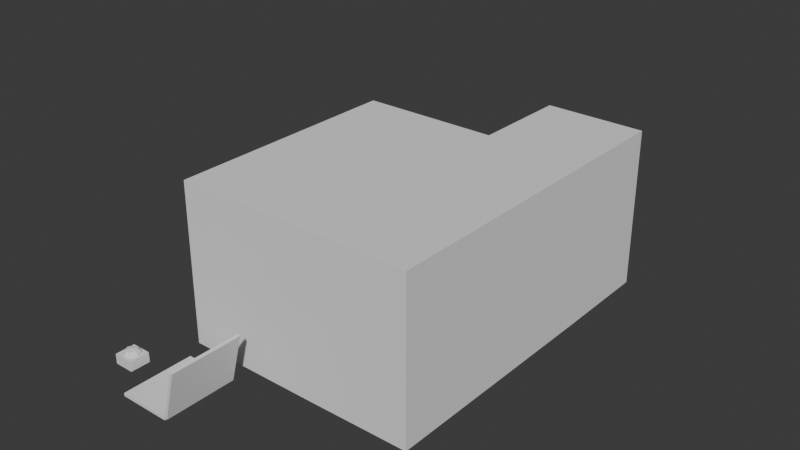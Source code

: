 # Source: all.blend  (saved by Blender 4.2.66; exported with 4.5.12 LTS)
import bpy
from mathutils import Matrix  # noqa: F401  (used for matrix-valued properties, if any)

bpy.ops.wm.read_factory_settings(use_empty=True)
scene = bpy.context.scene
scene.name = 'Scene'

# ---- collections
col_static = bpy.data.collections.new('Static'); scene.collection.children.link(col_static)
col_markup = bpy.data.collections.new('Markup'); scene.collection.children.link(col_markup)

# ---- materials (node trees are filled in below, after node groups)
mat_material = bpy.data.materials.new('Material')
mat_material.alpha_threshold = 0.0
mat_material.use_transparent_shadow = False
mat_material.roughness = 0.5
mat_material.line_color = (0.0, 0.0, 0.0, 1.0)

# ---- material node trees
mat_material.use_nodes = True; mat_material.node_tree.nodes.clear()
_N = mat_material.node_tree.nodes; _L = mat_material.node_tree.links
n0 = _N.new('ShaderNodeOutputMaterial'); n0.name = 'Material Output'; n0.location = (300, 300)
n1 = _N.new('ShaderNodeBsdfPrincipled'); n1.name = 'Principled BSDF'; n1.location = (10, 300)
n1.inputs[3].default_value = 1.45
_L.new(n1.outputs[0], n0.inputs[0])
n0.is_active_output = True

# ---- world
world_world = bpy.data.worlds.new('World'); scene.world = world_world
world_world.use_nodes = True; world_world.node_tree.nodes.clear()
_N = world_world.node_tree.nodes; _L = world_world.node_tree.links
n0 = _N.new('ShaderNodeOutputWorld'); n0.name = 'World Output'; n0.location = (300, 300)
n1 = _N.new('ShaderNodeBackground'); n1.name = 'Background'; n1.location = (10, 300)
n1.inputs[0].default_value = (0.05088, 0.05088, 0.05088, 1.0)
_L.new(n1.outputs[0], n0.inputs[0])
n0.is_active_output = True
world_world.color = (0.05088, 0.05088, 0.05088)
world_world.sun_shadow_jitter_overblur = 0.0

# ---- meshes
me_cube = bpy.data.meshes.new('Cube')
me_cube.from_pydata([(1.0, 1.0, 1.0), (1.0, 1.0, -1.0), (1.0, -1.0, 1.0), (1.0, -1.0, -1.0), (-1.0, 1.0, 1.0), (-1.0, 1.0, -1.0), (-1.0, -1.0, 1.0), (-1.0, -1.0, -1.0)], [], [(0, 4, 6, 2), (3, 2, 6, 7), (7, 6, 4, 5), (5, 1, 3, 7), (1, 0, 2, 3), (5, 4, 0, 1)])
_uv = me_cube.uv_layers.new(name='UVMap')
_uv.uv.foreach_set('vector', [0.625, 0.5, 0.875, 0.5, 0.875, 0.75, 0.625, 0.75, 0.375, 0.75, 0.625, 0.75, 0.625, 1.0, 0.375, 1.0, 0.375, 0.0, 0.625, 0.0, 0.625, 0.25, 0.375, 0.25, 0.125, 0.5, 0.375, 0.5, 0.375, 0.75, 0.125, 0.75, 0.375, 0.5, 0.625, 0.5, 0.625, 0.75, 0.375, 0.75, 0.375, 0.25, 0.625, 0.25, 0.625, 0.5, 0.375, 0.5])
me_cube.materials.append(mat_material)
me_cube.use_mirror_vertex_groups = False
me_cube.update()
me_cylinder = bpy.data.meshes.new('Cylinder')
me_cylinder.from_pydata([(0.0, 0.5, -0.005), (0.0, 0.5, 0.005), (0.1913, 0.4619, -0.005), (0.1913, 0.4619, 0.005), (0.3536, 0.3536, -0.005), (0.3536, 0.3536, 0.005), (0.4619, 0.1913, -0.005), (0.4619, 0.1913, 0.005), (0.5, 0.0, -0.005), (0.5, 0.0, 0.005), (0.4619, -0.1913, -0.005), (0.4619, -0.1913, 0.005), (0.3536, -0.3536, -0.005), (0.3536, -0.3536, 0.005), (0.1913, -0.4619, -0.005), (0.1913, -0.4619, 0.005), (0.0, -0.5, -0.005), (0.0, -0.5, 0.005), (-0.1913, -0.4619, -0.005), (-0.1913, -0.4619, 0.005), (-0.3536, -0.3536, -0.005), (-0.3536, -0.3536, 0.005), (-0.4619, -0.1913, -0.005), (-0.4619, -0.1913, 0.005), (-0.5, 0.0, -0.005), (-0.5, 0.0, 0.005), (-0.4619, 0.1913, -0.005), (-0.4619, 0.1913, 0.005), (-0.3536, 0.3536, -0.005), (-0.3536, 0.3536, 0.005), (-0.1913, 0.4619, -0.005), (-0.1913, 0.4619, 0.005)], [], [(0, 1, 3, 2), (2, 3, 5, 4), (4, 5, 7, 6), (6, 7, 9, 8), (8, 9, 11, 10), (10, 11, 13, 12), (12, 13, 15, 14), (14, 15, 17, 16), (16, 17, 19, 18), (18, 19, 21, 20), (20, 21, 23, 22), (22, 23, 25, 24), (24, 25, 27, 26), (26, 27, 29, 28), (3, 1, 31, 29, 27, 25, 23, 21, 19, 17, 15, 13, 11, 9, 7, 5), (28, 29, 31, 30), (30, 31, 1, 0), (0, 2, 4, 6, 8, 10, 12, 14, 16, 18, 20, 22, 24, 26, 28, 30)])
_uv = me_cylinder.uv_layers.new(name='UVMap')
_uv.uv.foreach_set('vector', [1.0, 0.5, 1.0, 1.0, 0.9375, 1.0, 0.9375, 0.5, 0.9375, 0.5, 0.9375, 1.0, 0.875, 1.0, 0.875, 0.5, 0.875, 0.5, 0.875, 1.0, 0.8125, 1.0, 0.8125, 0.5, 0.8125, 0.5, 0.8125, 1.0, 0.75, 1.0, 0.75, 0.5, 0.75, 0.5, 0.75, 1.0, 0.6875, 1.0, 0.6875, 0.5, 0.6875, 0.5, 0.6875, 1.0, 0.625, 1.0, 0.625, 0.5, 0.625, 0.5, 0.625, 1.0, 0.5625, 1.0, 0.5625, 0.5, 0.5625, 0.5, 0.5625, 1.0, 0.5, 1.0, 0.5, 0.5, 0.5, 0.5, 0.5, 1.0, 0.4375, 1.0, 0.4375, 0.5, 0.4375, 0.5, 0.4375, 1.0, 0.375, 1.0, 0.375, 0.5, 0.375, 0.5, 0.375, 1.0, 0.3125, 1.0, 0.3125, 0.5, 0.3125, 0.5, 0.3125, 1.0, 0.25, 1.0, 0.25, 0.5, 0.25, 0.5, 0.25, 1.0, 0.1875, 1.0, 0.1875, 0.5, 0.1875, 0.5, 0.1875, 1.0, 0.125, 1.0, 0.125, 0.5, 0.3418, 0.4717, 0.25, 0.49, 0.1582, 0.4717, 0.08029, 0.4197, 0.02827, 0.3418, 0.01, 0.25, 0.02827, 0.1582, 0.08029, 0.08029, 0.1582, 0.02827, 0.25, 0.01, 0.3418, 0.02827, 0.4197, 0.08029, 0.4717, 0.1582, 0.49, 0.25, 0.4717, 0.3418, 0.4197, 0.4197, 0.125, 0.5, 0.125, 1.0, 0.0625, 1.0, 0.0625, 0.5, 0.0625, 0.5, 0.0625, 1.0, 0.0, 1.0, 0.0, 0.5, 0.75, 0.49, 0.8418, 0.4717, 0.9197, 0.4197, 0.9717, 0.3418, 0.99, 0.25, 0.9717, 0.1582, 0.9197, 0.08029, 0.8418, 0.02827, 0.75, 0.01, 0.6582, 0.02827, 0.5803, 0.08029, 0.5283, 0.1582, 0.51, 0.25, 0.5283, 0.3418, 0.5803, 0.4197, 0.6582, 0.4717])
me_cylinder.update()
me_plane_002 = bpy.data.meshes.new('Plane.002')
me_plane_002.from_pydata([(-0.45, -0.8, 0.0), (0.75, -0.8, 0.0), (0.25, 0.9, 0.0), (0.75, 0.9, 0.0), (-0.45, -0.8, 0.8), (0.75, -0.8, 0.8), (0.25, 0.9, 0.8), (0.75, 0.9, 0.8), (0.25, -0.8, 0.8), (0.25, -0.8, 0.0), (-0.45, 0.4, 0.8), (0.25, 0.4, 0.8), (0.75, 0.4, 0.0), (0.75, 0.4, 0.8)], [], [(3, 2, 6, 7), (12, 3, 7, 13), (0, 9, 8, 4), (8, 9, 1, 5), (13, 7, 6, 11), (4, 8, 11, 10), (5, 13, 11, 8), (1, 12, 13, 5)])
_uv = me_plane_002.uv_layers.new(name='UVMap')
_uv.uv.foreach_set('vector', [0.0, 0.0, 0.0, 0.0, 0.0, 0.0, 0.0, 0.0, 0.0, 0.0, 0.0, 0.0, 0.0, 0.0, 0.0, 0.0, 0.0, 0.0, 0.0, 0.0, 0.0, 0.0, 0.0, 0.0, 0.0, 0.0, 0.0, 0.0, 0.0, 0.0, 0.0, 0.0, 0.0, 0.0, 0.0, 0.0, 0.0, 0.0, 0.0, 0.0, 0.0, 0.0, 0.0, 0.0, 0.0, 0.0, 0.0, 0.0, 0.0, 0.0, 0.0, 0.0, 0.0, 0.0, 0.0, 0.0, 0.0, 0.0, 0.0, 0.0, 0.0, 0.0, 0.0, 0.0])
me_plane_002.update()
me_cube_001 = bpy.data.meshes.new('Cube.001')
me_cube_001.from_pydata([(-0.5, -0.5, -0.5), (-0.5, -0.5, 0.5), (-0.5, 0.5, -0.5), (-0.5, 0.5, 0.5), (0.5, -0.5, -0.5), (0.5, -0.5, 0.5), (0.5, 0.5, -0.5), (0.5, 0.5, 0.5)], [], [(0, 1, 3, 2), (2, 3, 7, 6), (6, 7, 5, 4), (4, 5, 1, 0), (2, 6, 4, 0), (7, 3, 1, 5)])
_uv = me_cube_001.uv_layers.new(name='UVMap')
_uv.uv.foreach_set('vector', [0.375, 0.0, 0.625, 0.0, 0.625, 0.25, 0.375, 0.25, 0.375, 0.25, 0.625, 0.25, 0.625, 0.5, 0.375, 0.5, 0.375, 0.5, 0.625, 0.5, 0.625, 0.75, 0.375, 0.75, 0.375, 0.75, 0.625, 0.75, 0.625, 1.0, 0.375, 1.0, 0.125, 0.5, 0.375, 0.5, 0.375, 0.75, 0.125, 0.75, 0.625, 0.5, 0.875, 0.5, 0.875, 0.75, 0.625, 0.75])
me_cube_001.update()
me_cube_002 = bpy.data.meshes.new('Cube.002')
me_cube_002.from_pydata([(-0.45, -0.45, -0.5), (-0.5, -0.5, 0.5), (-0.45, 0.45, -0.5), (-0.5, 0.5, 0.5), (0.45, -0.45, -0.5), (0.5, -0.5, 0.5), (0.45, 0.45, -0.5), (0.5, 0.5, 0.5), (-0.5, 0.5, -0.5), (-0.5, -0.5, -0.5), (0.5, 0.5, -0.5), (0.5, -0.5, -0.5)], [], [(9, 1, 3, 8), (8, 3, 7, 10), (10, 7, 5, 11), (11, 5, 1, 9), (2, 6, 4, 0), (7, 3, 1, 5), (2, 0, 9, 8), (6, 2, 8, 10), (4, 6, 10, 11), (0, 4, 11, 9)])
_uv = me_cube_002.uv_layers.new(name='UVMap')
_uv.uv.foreach_set('vector', [0.375, 0.0, 0.625, 0.0, 0.625, 0.25, 0.375, 0.25, 0.375, 0.25, 0.625, 0.25, 0.625, 0.5, 0.375, 0.5, 0.375, 0.5, 0.625, 0.5, 0.625, 0.75, 0.375, 0.75, 0.375, 0.75, 0.625, 0.75, 0.625, 1.0, 0.375, 1.0, 0.1375, 0.5125, 0.3625, 0.5125, 0.3625, 0.7375, 0.1375, 0.7375, 0.625, 0.5, 0.875, 0.5, 0.875, 0.75, 0.625, 0.75, 0.1375, 0.5125, 0.1375, 0.7375, 0.125, 0.75, 0.125, 0.5, 0.3625, 0.5125, 0.1375, 0.5125, 0.125, 0.5, 0.375, 0.5, 0.3625, 0.7375, 0.3625, 0.5125, 0.375, 0.5, 0.375, 0.75, 0.1375, 0.7375, 0.3625, 0.7375, 0.375, 0.75, 0.125, 0.75])
_ca = me_cube_002.color_attributes.new('Col', 'BYTE_COLOR', 'CORNER')
_ca.data.foreach_set('color', [1.0, 1.0, 1.0, 1.0, 1.0, 1.0, 1.0, 1.0, 1.0, 1.0, 1.0, 1.0, 1.0, 1.0, 1.0, 1.0, 1.0, 1.0, 1.0, 1.0, 1.0, 1.0, 1.0, 1.0, 1.0, 1.0, 1.0, 1.0, 1.0, 1.0, 1.0, 1.0, 1.0, 1.0, 1.0, 1.0, 1.0, 1.0, 1.0, 1.0, 1.0, 1.0, 1.0, 1.0, 1.0, 1.0, 1.0, 1.0, 1.0, 1.0, 1.0, 1.0, 1.0, 1.0, 1.0, 1.0, 1.0, 1.0, 1.0, 1.0, 1.0, 1.0, 1.0, 1.0, 0.0, 0.0, 1.0, 1.0, 0.0, 0.0, 1.0, 1.0, 0.0, 0.0, 1.0, 1.0, 0.0, 0.0, 1.0, 1.0, 1.0, 1.0, 1.0, 1.0, 1.0, 1.0, 1.0, 1.0, 1.0, 1.0, 1.0, 1.0, 1.0, 1.0, 1.0, 1.0, 1.0, 1.0, 1.0, 1.0, 1.0, 1.0, 1.0, 1.0, 1.0, 1.0, 1.0, 1.0, 1.0, 1.0, 1.0, 1.0, 1.0, 1.0, 1.0, 1.0, 1.0, 1.0, 1.0, 1.0, 1.0, 1.0, 1.0, 1.0, 1.0, 1.0, 1.0, 1.0, 1.0, 1.0, 1.0, 1.0, 1.0, 1.0, 1.0, 1.0, 1.0, 1.0, 1.0, 1.0, 1.0, 1.0, 1.0, 1.0, 1.0, 1.0, 1.0, 1.0, 1.0, 1.0, 1.0, 1.0, 1.0, 1.0, 1.0, 1.0, 1.0, 1.0, 1.0, 1.0])
me_cube_002.use_paint_bone_selection = False
me_cube_002.use_paint_mask = True
me_cube_002.update()
me_cube_003 = bpy.data.meshes.new('Cube.003')
me_cube_003.from_pydata([(-0.05, -0.05, -0.05), (-0.05, -0.05, 0.05), (-0.05, 0.05, -0.05), (-0.05, 0.05, 0.05), (0.05, -0.05, -0.05), (0.05, -0.05, 0.05), (0.05, 0.05, -0.05), (0.05, 0.05, 0.05), (0.02, 0.02, 0.09263), (0.02828, 0.02828, 0.07), (0.02828, 0.0, 0.09263), (0.04, 0.0, 0.07), (0.0, 0.04, 0.05), (0.02, -0.02, 0.09263), (0.02828, -0.02828, 0.07), (-0.02828, 0.02828, 0.05), (0.0, -0.02828, 0.09263), (0.0, -0.04, 0.07), (-0.04, 0.0, 0.05), (-0.02, -0.02, 0.09263), (-0.02828, -0.02828, 0.07), (-0.02828, -0.02828, 0.05), (0.0, -0.04, 0.05), (-0.02828, 0.0, 0.09263), (-0.04, 0.0, 0.07), (0.02828, -0.02828, 0.05), (-0.02, 0.02, 0.09263), (-0.02828, 0.02828, 0.07), (0.04, 0.0, 0.05), (0.0, 0.0, 0.102), (0.0, 0.02828, 0.09263), (0.0, 0.04, 0.07), (0.02828, 0.02828, 0.05)], [], [(0, 1, 3, 2), (2, 3, 7, 6), (6, 7, 5, 4), (4, 5, 1, 0), (2, 6, 4, 0), (7, 3, 1, 5), (30, 29, 8), (31, 30, 8, 9), (9, 8, 10, 11), (8, 29, 10), (10, 29, 13), (11, 10, 13, 14), (13, 29, 16), (14, 13, 16, 17), (11, 14, 25, 28), (16, 29, 19), (14, 17, 22, 25), (17, 16, 19, 20), (20, 24, 18, 21), (19, 29, 23), (27, 31, 12, 15), (20, 19, 23, 24), (9, 11, 28, 32), (23, 29, 26), (31, 9, 32, 12), (24, 23, 26, 27), (24, 27, 15, 18), (26, 29, 30), (17, 20, 21, 22), (27, 26, 30, 31)])
_uv = me_cube_003.uv_layers.new(name='UVMap')
_uv.uv.foreach_set('vector', [0.375, 0.0, 0.625, 0.0, 0.625, 0.25, 0.375, 0.25, 0.375, 0.25, 0.625, 0.25, 0.625, 0.5, 0.375, 0.5, 0.375, 0.5, 0.625, 0.5, 0.625, 0.75, 0.375, 0.75, 0.375, 0.75, 0.625, 0.75, 0.625, 1.0, 0.375, 1.0, 0.125, 0.5, 0.375, 0.5, 0.375, 0.75, 0.125, 0.75, 0.625, 0.5, 0.875, 0.5, 0.875, 0.75, 0.625, 0.75, 0.75, 0.75, 0.6875, 1.0, 0.625, 0.75, 0.75, 0.5, 0.75, 0.75, 0.625, 0.75, 0.625, 0.5, 0.625, 0.5, 0.625, 0.75, 0.5, 0.75, 0.5, 0.5, 0.625, 0.75, 0.5625, 1.0, 0.5, 0.75, 0.5, 0.75, 0.4375, 1.0, 0.375, 0.75, 0.5, 0.5, 0.5, 0.75, 0.375, 0.75, 0.375, 0.5, 0.375, 0.75, 0.3125, 1.0, 0.25, 0.75, 0.375, 0.5, 0.375, 0.75, 0.25, 0.75, 0.25, 0.5, 0.5, 0.5, 0.375, 0.5, 0.375, 0.5, 0.5, 0.5, 0.25, 0.75, 0.1875, 1.0, 0.125, 0.75, 0.375, 0.5, 0.25, 0.5, 0.25, 0.5, 0.375, 0.5, 0.25, 0.5, 0.25, 0.75, 0.125, 0.75, 0.125, 0.5, 0.125, 0.5, 0.0, 0.5, 0.0, 0.5, 0.125, 0.5, 0.125, 0.75, 0.0625, 1.0, 0.0, 0.75, 0.875, 0.5, 0.75, 0.5, 0.75, 0.5, 0.875, 0.5, 0.125, 0.5, 0.125, 0.75, 0.0, 0.75, 0.0, 0.5, 0.625, 0.5, 0.5, 0.5, 0.5, 0.5, 0.625, 0.5, 1.0, 0.75, 0.9375, 1.0, 0.875, 0.75, 0.75, 0.5, 0.625, 0.5, 0.625, 0.5, 0.75, 0.5, 1.0, 0.5, 1.0, 0.75, 0.875, 0.75, 0.875, 0.5, 1.0, 0.5, 0.875, 0.5, 0.875, 0.5, 1.0, 0.5, 0.875, 0.75, 0.8125, 1.0, 0.75, 0.75, 0.25, 0.5, 0.125, 0.5, 0.125, 0.5, 0.25, 0.5, 0.875, 0.5, 0.875, 0.75, 0.75, 0.75, 0.75, 0.5])
_ca = me_cube_003.color_attributes.new('Attribute', 'BYTE_COLOR', 'CORNER')
_ca.data.foreach_set('color', [1.0, 1.0, 1.0, 1.0, 1.0, 1.0, 1.0, 1.0, 1.0, 1.0, 1.0, 1.0, 1.0, 1.0, 1.0, 1.0, 1.0, 1.0, 1.0, 1.0, 1.0, 1.0, 1.0, 1.0, 1.0, 1.0, 1.0, 1.0, 1.0, 1.0, 1.0, 1.0, 1.0, 1.0, 1.0, 1.0, 1.0, 1.0, 1.0, 1.0, 1.0, 1.0, 1.0, 1.0, 1.0, 1.0, 1.0, 1.0, 1.0, 1.0, 1.0, 1.0, 1.0, 1.0, 1.0, 1.0, 1.0, 1.0, 1.0, 1.0, 1.0, 1.0, 1.0, 1.0, 1.0, 1.0, 1.0, 1.0, 1.0, 1.0, 1.0, 1.0, 1.0, 1.0, 1.0, 1.0, 1.0, 1.0, 1.0, 1.0, 1.0, 1.0, 1.0, 1.0, 1.0, 1.0, 1.0, 1.0, 1.0, 1.0, 1.0, 1.0, 1.0, 1.0, 1.0, 1.0, 1.0, 0.0, 0.0, 1.0, 1.0, 0.0, 0.0, 1.0, 1.0, 0.0, 0.0, 1.0, 1.0, 0.0, 0.0, 1.0, 1.0, 0.0, 0.0, 1.0, 1.0, 0.0, 0.0, 1.0, 1.0, 0.0, 0.0, 1.0, 1.0, 0.0, 0.0, 1.0, 1.0, 0.0, 0.0, 1.0, 1.0, 0.0, 0.0, 1.0, 1.0, 0.0006071, 0.0006071, 1.0, 1.0, 0.0, 0.0, 1.0, 1.0, 0.0, 0.0, 1.0, 1.0, 0.0, 0.0, 1.0, 1.0, 0.0, 0.0, 1.0, 1.0, 0.0, 0.0, 1.0, 1.0, 0.0, 0.0, 1.0, 1.0, 0.0006071, 0.0006071, 1.0, 1.0, 0.0, 0.0, 1.0, 1.0, 0.0, 0.0, 1.0, 1.0, 0.0, 0.0, 1.0, 1.0, 0.0, 0.0, 1.0, 1.0, 0.0, 0.0, 1.0, 1.0, 0.0, 0.0, 1.0, 1.0, 0.0, 0.0, 1.0, 1.0, 0.0, 0.0, 1.0, 1.0, 0.0, 0.0, 1.0, 1.0, 0.0, 0.0, 1.0, 1.0, 0.0006071, 0.0006071, 1.0, 1.0, 0.0, 0.0, 1.0, 1.0, 0.0, 0.0, 1.0, 1.0, 0.0, 0.0, 1.0, 1.0, 0.0, 0.0, 1.0, 1.0, 0.0, 0.0, 1.0, 1.0, 0.0, 0.0, 1.0, 1.0, 0.0, 0.0, 1.0, 1.0, 0.0, 0.0, 1.0, 1.0, 0.0, 0.0, 1.0, 1.0, 0.0, 0.0, 1.0, 1.0, 0.0, 0.0, 1.0, 1.0, 0.0, 0.0, 1.0, 1.0, 0.0, 0.0, 1.0, 1.0, 0.0, 0.0, 1.0, 1.0, 0.0, 0.0, 1.0, 1.0, 0.0, 0.0, 1.0, 1.0, 0.0, 0.0, 1.0, 1.0, 0.0, 0.0, 1.0, 1.0, 0.0, 0.0, 1.0, 1.0, 0.0, 0.0, 1.0, 1.0, 0.0, 0.0, 1.0, 1.0, 0.0, 0.0, 1.0, 1.0, 0.0, 0.0, 1.0, 1.0, 0.0, 0.0, 1.0, 1.0, 0.0, 0.0, 1.0, 1.0, 0.0, 0.0, 1.0, 1.0, 0.0, 0.0, 1.0, 1.0, 0.0, 0.0, 1.0, 1.0, 0.0, 0.0, 1.0, 1.0, 0.0, 0.0, 1.0, 1.0, 0.0006071, 0.0006071, 1.0, 1.0, 0.0, 0.0, 1.0, 1.0, 0.0, 0.0, 1.0, 1.0, 0.0, 0.0, 1.0, 1.0, 0.0, 0.0, 1.0, 1.0, 0.0, 0.0, 1.0, 1.0, 0.0, 0.0, 1.0, 1.0, 0.0, 0.0, 1.0, 1.0, 0.0, 0.0, 1.0, 1.0, 0.0, 0.0, 1.0, 1.0, 0.0, 0.0, 1.0, 1.0, 0.0, 0.0, 1.0, 1.0, 0.0, 0.0, 1.0, 1.0, 0.0, 0.0, 1.0, 1.0, 0.0, 0.0, 1.0, 1.0, 0.0, 0.0, 1.0, 1.0, 0.0, 0.0, 1.0, 1.0, 0.0, 0.0, 1.0, 1.0, 0.0, 0.0, 1.0, 1.0, 0.0, 0.0, 1.0, 1.0, 0.0, 0.0, 1.0, 1.0, 0.0, 0.0, 1.0, 1.0, 0.0, 0.0, 1.0, 1.0, 0.0, 0.0, 1.0, 1.0, 0.0, 0.0, 1.0, 1.0, 0.0, 0.0, 1.0, 1.0, 0.0, 0.0, 1.0, 1.0, 0.0, 0.0, 1.0, 1.0, 0.0, 0.0, 1.0])
me_cube_003.use_paint_bone_selection = False
me_cube_003.use_paint_mask = True
me_cube_003.update()
me_circle = bpy.data.meshes.new('Circle')
me_circle.from_pydata([(0.0, 0.5, 0.0), (-0.09755, 0.4904, 0.0), (-0.1913, 0.4619, 0.0), (-0.2778, 0.4157, 0.0), (-0.3536, 0.3536, 0.0), (-0.4157, 0.2778, 0.0), (-0.4619, 0.1913, 0.0), (-0.4904, 0.09755, 0.0), (-0.5, 0.0, 0.0), (-0.4904, -0.09755, 0.0), (-0.4619, -0.1913, 0.0), (-0.4157, -0.2778, 0.0), (-0.3536, -0.3536, 0.0), (-0.2778, -0.4157, 0.0), (-0.1913, -0.4619, 0.0), (-0.09755, -0.4904, 0.0), (0.0, -0.5, 0.0), (0.09755, -0.4904, 0.0), (0.1913, -0.4619, 0.0), (0.2778, -0.4157, 0.0), (0.3536, -0.3536, 0.0), (0.4157, -0.2778, 0.0), (0.4619, -0.1913, 0.0), (0.4904, -0.09755, 0.0), (0.5, 0.0, 0.0), (0.4904, 0.09755, 0.0), (0.4619, 0.1913, 0.0), (0.4157, 0.2778, 0.0), (0.3536, 0.3536, 0.0), (0.2778, 0.4157, 0.0), (0.1913, 0.4619, 0.0), (0.09755, 0.4904, 0.0)], [(1, 0), (2, 1), (3, 2), (4, 3), (5, 4), (6, 5), (7, 6), (8, 7), (9, 8), (10, 9), (11, 10), (12, 11), (13, 12), (14, 13), (15, 14), (16, 15), (17, 16), (18, 17), (19, 18), (20, 19), (21, 20), (22, 21), (23, 22), (24, 23), (25, 24), (26, 25), (27, 26), (28, 27), (29, 28), (30, 29), (31, 30), (0, 31)], [])
_uv = me_circle.uv_layers.new(name='UVMap')
_uv.uv.foreach_set('vector', [])
me_circle.update()
me_plane = bpy.data.meshes.new('Plane')
me_plane.from_pydata([(-1.0, -1.0, 0.0), (1.0, -1.0, 0.0), (-1.0, 1.0, 0.0), (1.0, 1.0, 0.0)], [(2, 0), (0, 1), (1, 3), (3, 2)], [])
_uv = me_plane.uv_layers.new(name='UVMap')
_uv.uv.foreach_set('vector', [])
me_plane.update()
me_plane_001 = bpy.data.meshes.new('Plane.001')
me_plane_001.from_pydata([(-0.25, -1.6, 0.0), (0.25, -1.6, 0.0), (-0.25, 1.6, 0.0), (0.25, 1.6, 0.0), (-1.49e-08, 1.5, 0.0), (-1.49e-08, -1.5, 0.0)], [(2, 0), (0, 1), (1, 3), (3, 2)], [])
_uv = me_plane_001.uv_layers.new(name='UVMap')
_uv.uv.foreach_set('vector', [])
me_plane_001.update()

# ---- objects
ob_dishappearancearea = bpy.data.objects.new('DishAppearanceArea', me_cube)
ob_ur3ebase = bpy.data.objects.new('UR3eBase', me_cylinder)
ob_cover = bpy.data.objects.new('Cover', me_plane_002)
ob_laptopbase = bpy.data.objects.new('LaptopBase', me_cube_001)
ob_laptoplid = bpy.data.objects.new('LaptopLid', me_cube_002)
ob_lidpivot = bpy.data.objects.new('LidPivot', None)
ob_stopbutton = bpy.data.objects.new('StopButton', me_cube_003)
ob_ur3ereach = bpy.data.objects.new('UR3eReach', me_circle)
ob_rackfootprint = bpy.data.objects.new('RackFootprint', me_plane)
ob_gantrybase = bpy.data.objects.new('GantryBase', me_plane_001)

# ---- transforms, parenting, visibility, modifiers, constraints
ob_dishappearancearea.location = (0.0, 0.3, 0.0)
ob_dishappearancearea.scale = (0.2, 0.1, 0.0025)
ob_dishappearancearea.lock_rotations_4d = False
ob_dishappearancearea.empty_display_type = 'ARROWS'
ob_dishappearancearea.lineart.crease_threshold = 0.0
ob_ur3ebase.location = (0.0, 0.0, 0.0)
ob_ur3ebase.scale = (0.128, 0.128, 0.5)
ob_cover.location = (0.25, -0.9, 0.0)
_m = ob_cover.modifiers.new('Solidify', 'SOLIDIFY')
_m.offset = 1.0
ob_laptopbase.location = (0.0, -2.0, 0.0075)
ob_laptopbase.scale = (0.26, 0.36, 0.015)
ob_laptoplid.parent = ob_lidpivot
ob_laptoplid.matrix_parent_inverse = Matrix(((1.0, -0.0, -0.0, -0.13), (-0.0, 1.0, 0.0, 2.0), (-0.0, -0.0, 1.0, -0.0075), (-0.0, 0.0, -0.0, 1.0)))
ob_laptoplid.location = (0.0, -2.0, 0.015)
ob_laptoplid.scale = (0.26, 0.36, 0.015)
ob_lidpivot.parent = ob_laptopbase
ob_lidpivot.matrix_parent_inverse = Matrix(((3.846, -0.0, -0.0, -0.0), (-0.0, 2.778, 0.0, 5.556), (-0.0, -0.0, 66.67, -0.0), (-0.0, 0.0, -0.0, 1.0)))
ob_lidpivot.location = (0.1319, -2.0, 0.007244)
ob_lidpivot.rotation_euler = (-0.0, 1.833, -0.0)
ob_lidpivot.empty_display_type = 'ARROWS'
ob_lidpivot.empty_display_size = 0.1
ob_stopbutton.location = (-0.3, -2.0, 0.025)
ob_stopbutton.scale = (1.0, 1.0, 0.5)
ob_ur3ereach.location = (0.0, 0.0, 0.0)
ob_rackfootprint.location = (0.0, -1.1, 0.0)
ob_rackfootprint.scale = (0.2, 0.5, 0.25)
ob_gantrybase.location = (0.55, -0.9, 0.0)
ob_gantrybase.scale = (0.2, 0.5, 0.25)

# ---- collection membership
col_static.objects.link(ob_dishappearancearea)
col_static.objects.link(ob_ur3ebase)
col_static.objects.link(ob_cover)
col_static.objects.link(ob_laptopbase)
col_static.objects.link(ob_laptoplid)
col_static.objects.link(ob_lidpivot)
col_static.objects.link(ob_stopbutton)
col_markup.objects.link(ob_ur3ereach)
col_markup.objects.link(ob_rackfootprint)
col_markup.objects.link(ob_gantrybase)

# ---- scene / render settings (as saved in the file)
scene.frame_start = 1; scene.frame_end = 250; scene.frame_set(1)
scene.render.engine = 'BLENDER_EEVEE_NEXT'
bpy.context.view_layer.update()

# ---- added for rendering (the .blend has no active camera and no usable light): camera, sun
cam_auto = bpy.data.cameras.new('AutoCamera')
cam_auto.lens = 50.0
cam_auto.sensor_width = 36.0
cam_auto.clip_end = 1000.0
ob_auto_camera = bpy.data.objects.new('AutoCamera', cam_auto)
scene.collection.objects.link(ob_auto_camera)
ob_auto_camera.location = (3.19871, -4.37245, 2.75871)
ob_auto_camera.rotation_euler = (1.09748, -7.21219e-08, 0.694738)
scene.camera = ob_auto_camera
light_auto_sun = bpy.data.lights.new('AutoSun', 'SUN')
light_auto_sun.energy = 3.0
light_auto_sun.angle = 0.0523599
ob_auto_sun = bpy.data.objects.new('AutoSun', light_auto_sun)
scene.collection.objects.link(ob_auto_sun)
ob_auto_sun.rotation_euler = (0.872665, 0.174533, 0.523599)
bpy.context.view_layer.update()

